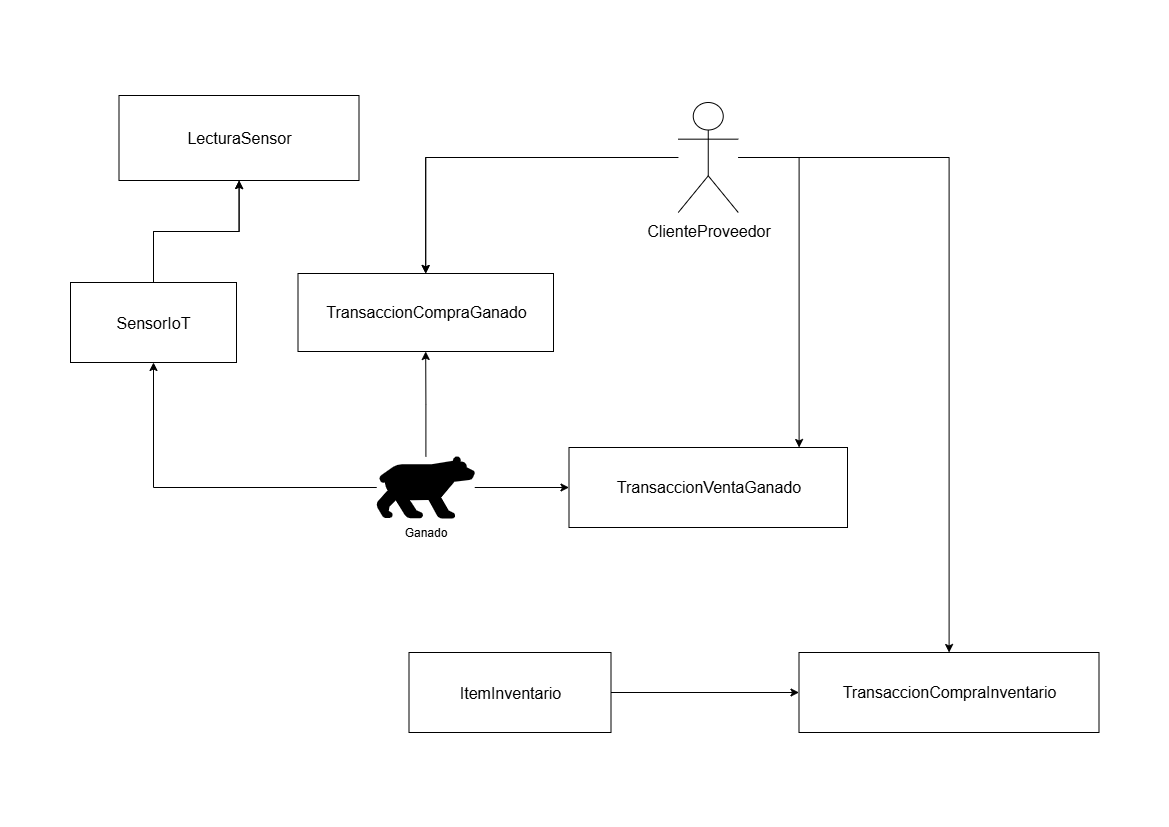

The diagram above was exported from draw.io. Its source (the exported page's mxGraphModel, read from the mxfile embedded in the PNG):
<mxGraphModel dx="1892" dy="1126" grid="1" gridSize="10" guides="1" tooltips="1" connect="1" arrows="1" fold="1" page="1" pageScale="1" pageWidth="1169" pageHeight="827" math="0" shadow="0">
  <root>
    <mxCell id="0" />
    <mxCell id="1" parent="0" />
    <mxCell id="qgNJZRwVjjXKUtYaiyIG-11" style="edgeStyle=orthogonalEdgeStyle;rounded=0;orthogonalLoop=1;jettySize=auto;html=1;" parent="1" source="qgNJZRwVjjXKUtYaiyIG-28" target="qgNJZRwVjjXKUtYaiyIG-15" edge="1">
      <mxGeometry relative="1" as="geometry" />
    </mxCell>
    <mxCell id="qgNJZRwVjjXKUtYaiyIG-12" style="edgeStyle=orthogonalEdgeStyle;rounded=0;orthogonalLoop=1;jettySize=auto;html=1;" parent="1" source="qgNJZRwVjjXKUtYaiyIG-28" target="qgNJZRwVjjXKUtYaiyIG-31" edge="1">
      <mxGeometry relative="1" as="geometry" />
    </mxCell>
    <mxCell id="qgNJZRwVjjXKUtYaiyIG-13" style="edgeStyle=orthogonalEdgeStyle;rounded=0;orthogonalLoop=1;jettySize=auto;html=1;" parent="1" source="qgNJZRwVjjXKUtYaiyIG-30" target="qgNJZRwVjjXKUtYaiyIG-22" edge="1">
      <mxGeometry relative="1" as="geometry" />
    </mxCell>
    <mxCell id="qgNJZRwVjjXKUtYaiyIG-14" style="edgeStyle=orthogonalEdgeStyle;rounded=0;orthogonalLoop=1;jettySize=auto;html=1;" parent="1" source="qgNJZRwVjjXKUtYaiyIG-28" target="qgNJZRwVjjXKUtYaiyIG-15" edge="1">
      <mxGeometry relative="1" as="geometry" />
    </mxCell>
    <mxCell id="qgNJZRwVjjXKUtYaiyIG-15" value="&lt;div style=&quot;line-height: 23px; white-space: pre;&quot;&gt;&lt;font style=&quot;color: rgb(0, 0, 0); font-size: 16px;&quot; face=&quot;Helvetica&quot;&gt;TransaccionCompraGanado&lt;/font&gt;&lt;/div&gt;" style="rounded=0;whiteSpace=wrap;html=1;" parent="1" vertex="1">
      <mxGeometry x="297.5" y="273" width="255.5" height="78" as="geometry" />
    </mxCell>
    <mxCell id="qgNJZRwVjjXKUtYaiyIG-16" value="&lt;div style=&quot;line-height: 23px; white-space: pre;&quot;&gt;&lt;font style=&quot;font-size: 16px; color: rgb(0, 0, 0);&quot; face=&quot;Helvetica&quot;&gt;TransaccionVentaGanado&lt;/font&gt;&lt;/div&gt;" style="rounded=0;whiteSpace=wrap;html=1;" parent="1" vertex="1">
      <mxGeometry x="568.5" y="447" width="278.5" height="80" as="geometry" />
    </mxCell>
    <mxCell id="qgNJZRwVjjXKUtYaiyIG-17" style="edgeStyle=orthogonalEdgeStyle;rounded=0;orthogonalLoop=1;jettySize=auto;html=1;" parent="1" source="qgNJZRwVjjXKUtYaiyIG-22" target="qgNJZRwVjjXKUtYaiyIG-23" edge="1">
      <mxGeometry relative="1" as="geometry" />
    </mxCell>
    <mxCell id="qgNJZRwVjjXKUtYaiyIG-21" value="" style="edgeStyle=orthogonalEdgeStyle;rounded=0;orthogonalLoop=1;jettySize=auto;html=1;" parent="1" source="qgNJZRwVjjXKUtYaiyIG-22" target="qgNJZRwVjjXKUtYaiyIG-23" edge="1">
      <mxGeometry relative="1" as="geometry" />
    </mxCell>
    <mxCell id="qgNJZRwVjjXKUtYaiyIG-22" value="&lt;font style=&quot;font-size: 16px;&quot;&gt;SensorIoT&lt;/font&gt;" style="rounded=0;whiteSpace=wrap;html=1;" parent="1" vertex="1">
      <mxGeometry x="70" y="282" width="166" height="80" as="geometry" />
    </mxCell>
    <mxCell id="qgNJZRwVjjXKUtYaiyIG-23" value="&lt;div style=&quot;line-height: 23px; white-space: pre;&quot;&gt;&lt;font style=&quot;color: rgb(0, 0, 0); font-size: 16px;&quot; face=&quot;Helvetica&quot;&gt;LecturaSensor&lt;/font&gt;&lt;/div&gt;" style="rounded=0;whiteSpace=wrap;html=1;" parent="1" vertex="1">
      <mxGeometry x="118.5" y="95" width="240" height="85" as="geometry" />
    </mxCell>
    <mxCell id="qgNJZRwVjjXKUtYaiyIG-36" style="edgeStyle=orthogonalEdgeStyle;rounded=0;orthogonalLoop=1;jettySize=auto;html=1;entryX=0;entryY=0.5;entryDx=0;entryDy=0;" parent="1" source="qgNJZRwVjjXKUtYaiyIG-25" target="qgNJZRwVjjXKUtYaiyIG-31" edge="1">
      <mxGeometry relative="1" as="geometry" />
    </mxCell>
    <mxCell id="qgNJZRwVjjXKUtYaiyIG-25" value="&lt;font style=&quot;font-size: 16px;&quot;&gt;ItemInventario&lt;/font&gt;" style="rounded=0;whiteSpace=wrap;html=1;" parent="1" vertex="1">
      <mxGeometry x="408.5" y="652" width="202" height="80" as="geometry" />
    </mxCell>
    <mxCell id="qgNJZRwVjjXKUtYaiyIG-32" style="edgeStyle=orthogonalEdgeStyle;rounded=0;orthogonalLoop=1;jettySize=auto;html=1;" parent="1" source="qgNJZRwVjjXKUtYaiyIG-28" target="qgNJZRwVjjXKUtYaiyIG-16" edge="1">
      <mxGeometry relative="1" as="geometry">
        <Array as="points">
          <mxPoint x="798.5" y="157" />
        </Array>
      </mxGeometry>
    </mxCell>
    <mxCell id="qgNJZRwVjjXKUtYaiyIG-28" value="&lt;div style=&quot;line-height: 23px; white-space-collapse: preserve;&quot;&gt;&lt;font face=&quot;Helvetica&quot; style=&quot;font-size: 16px; color: rgb(0, 0, 0);&quot;&gt;ClienteProveedor&lt;/font&gt;&lt;/div&gt;" style="shape=umlActor;verticalLabelPosition=bottom;verticalAlign=top;html=1;outlineConnect=0;" parent="1" vertex="1">
      <mxGeometry x="677.75" y="102" width="60" height="110" as="geometry" />
    </mxCell>
    <mxCell id="qgNJZRwVjjXKUtYaiyIG-33" style="edgeStyle=orthogonalEdgeStyle;rounded=0;orthogonalLoop=1;jettySize=auto;html=1;" parent="1" source="qgNJZRwVjjXKUtYaiyIG-30" target="qgNJZRwVjjXKUtYaiyIG-15" edge="1">
      <mxGeometry relative="1" as="geometry" />
    </mxCell>
    <mxCell id="qgNJZRwVjjXKUtYaiyIG-34" style="edgeStyle=orthogonalEdgeStyle;rounded=0;orthogonalLoop=1;jettySize=auto;html=1;" parent="1" source="qgNJZRwVjjXKUtYaiyIG-30" target="qgNJZRwVjjXKUtYaiyIG-16" edge="1">
      <mxGeometry relative="1" as="geometry" />
    </mxCell>
    <mxCell id="qgNJZRwVjjXKUtYaiyIG-30" value="Ganado" style="shape=mxgraph.signs.animals.bear_1;html=1;pointerEvents=1;fillColor=#000000;strokeColor=none;verticalLabelPosition=bottom;verticalAlign=top;align=center;" parent="1" vertex="1">
      <mxGeometry x="376.25" y="456" width="98" height="62" as="geometry" />
    </mxCell>
    <mxCell id="qgNJZRwVjjXKUtYaiyIG-31" value="&lt;div style=&quot;line-height: 23px; white-space: pre;&quot;&gt;&lt;font face=&quot;Helvetica&quot; style=&quot;font-size: 16px; color: rgb(0, 0, 0);&quot;&gt;TransaccionCompraInventario&lt;/font&gt;&lt;/div&gt;" style="rounded=0;whiteSpace=wrap;html=1;" parent="1" vertex="1">
      <mxGeometry x="798.5" y="652" width="300" height="80" as="geometry" />
    </mxCell>
  </root>
</mxGraphModel>